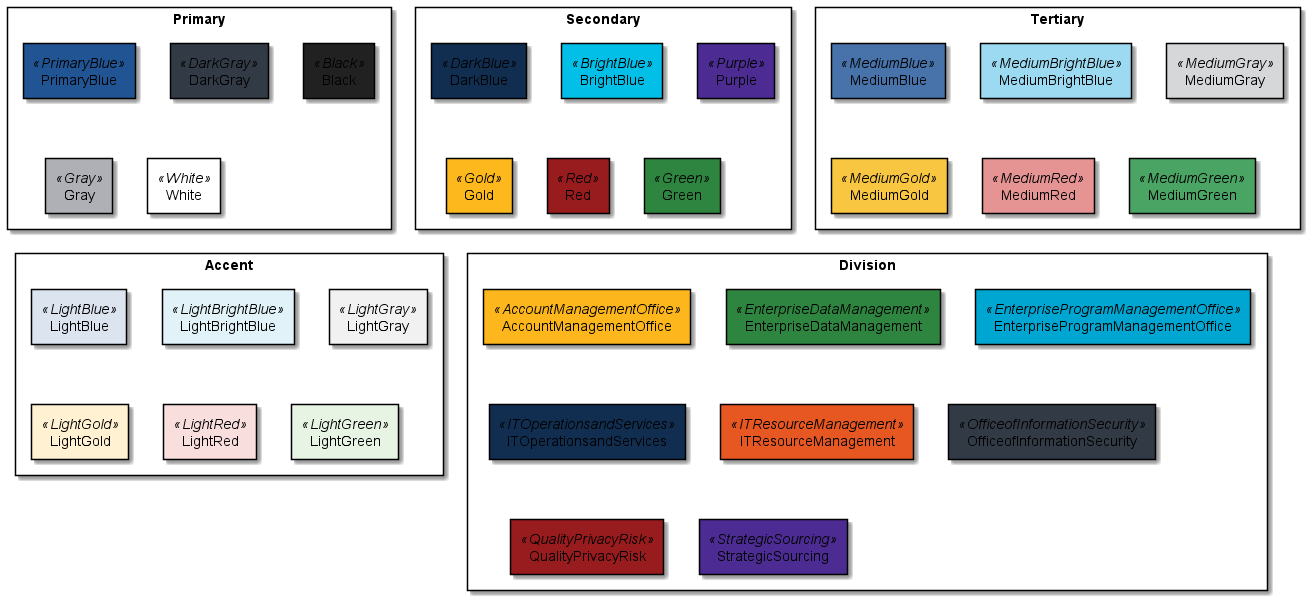

The diagram above was rendered by PlantUML. Its source (embedded in the PNG):
@startuml
!include va-colors.iuml
skinparam {
  RectangleBackgroundColor<<PrimaryBlue>> $PrimaryBlue
  RectangleBackgroundColor<<DarkGray>> $DarkGray
  RectangleBackgroundColor<<Black>> $Black
  RectangleBackgroundColor<<Gray>> $Gray
  RectangleBackgroundColor<<White>> $White
  RectangleBackgroundColor<<DarkBlue>> $DarkBlue
  RectangleBackgroundColor<<BrightBlue>> $BrightBlue
  RectangleBackgroundColor<<Purple>> $Purple
  RectangleBackgroundColor<<Gold>> $Gold
  RectangleBackgroundColor<<Red>> $Red
  RectangleBackgroundColor<<Green>> $Green
  RectangleBackgroundColor<<AccountManagementOffice>> $AccountManagementOffice
  RectangleBackgroundColor<<EnterpriseDataManagement>> $EnterpriseDataManagement
  RectangleBackgroundColor<<EnterpriseProgramManagementOffice>> $EnterpriseProgramManagementOffice
  RectangleBackgroundColor<<ITOperationsandServices>> $ITOperationsandServices
  RectangleBackgroundColor<<ITResourceManagement>> $ITResourceManagement
  RectangleBackgroundColor<<OfficeofInformationSecurity>> $OfficeofInformationSecurity
  RectangleBackgroundColor<<QualityPrivacyRisk>> $QualityPrivacyRisk
  RectangleBackgroundColor<<StrategicSourcing>> $StrategicSourcing
  RectangleBackgroundColor<<MediumBlue>> $MediumBlue
  RectangleBackgroundColor<<MediumBrightBlue>> $MediumBrightBlue
  RectangleBackgroundColor<<MediumGray>> $MediumGray
  RectangleBackgroundColor<<MediumGold>> $MediumGold
  RectangleBackgroundColor<<MediumRed>> $MediumRed
  RectangleBackgroundColor<<MediumGreen>> $MediumGreen
  RectangleBackgroundColor<<LightBlue>> $LightBlue
  RectangleBackgroundColor<<LightBrightBlue>> $LightBrightBlue
  RectangleBackgroundColor<<LightGray>> $LightGray
  RectangleBackgroundColor<<LightGold>> $LightGold
  RectangleBackgroundColor<<LightRed>> $LightRed
  RectangleBackgroundColor<<LightGreen>> $LightGreen
}

rectangle Primary {
rectangle "PrimaryBlue" <<PrimaryBlue>>
rectangle "DarkGray" <<DarkGray>>
rectangle "Black" <<Black>>
rectangle "Gray" <<Gray>>
rectangle "White" <<White>>
}

rectangle Secondary {
rectangle "DarkBlue" <<DarkBlue>>
rectangle "BrightBlue" <<BrightBlue>>
rectangle "Purple" <<Purple>>
rectangle "Gold" <<Gold>>
rectangle "Red" <<Red>>
rectangle "Green" <<Green>>
}

rectangle Tertiary {
rectangle "MediumBlue" <<MediumBlue>>
rectangle "MediumBrightBlue" <<MediumBrightBlue>>
rectangle "MediumGray" <<MediumGray>>
rectangle "MediumGold" <<MediumGold>>
rectangle "MediumRed" <<MediumRed>>
rectangle "MediumGreen" <<MediumGreen>>
}

rectangle Accent {
rectangle "LightBlue" <<LightBlue>>
rectangle "LightBrightBlue" <<LightBrightBlue>>
rectangle "LightGray" <<LightGray>>
rectangle "LightGold" <<LightGold>>
rectangle "LightRed" <<LightRed>>
rectangle "LightGreen" <<LightGreen>>
}

rectangle Division {
rectangle "AccountManagementOffice" <<AccountManagementOffice>>
rectangle "EnterpriseDataManagement" <<EnterpriseDataManagement>>
rectangle "EnterpriseProgramManagementOffice" <<EnterpriseProgramManagementOffice>>
rectangle "ITOperationsandServices" <<ITOperationsandServices>>
rectangle "ITResourceManagement" <<ITResourceManagement>>
rectangle "OfficeofInformationSecurity" <<OfficeofInformationSecurity>>
rectangle "QualityPrivacyRisk" <<QualityPrivacyRisk>>
rectangle "StrategicSourcing" <<StrategicSourcing>>
}

@enduml